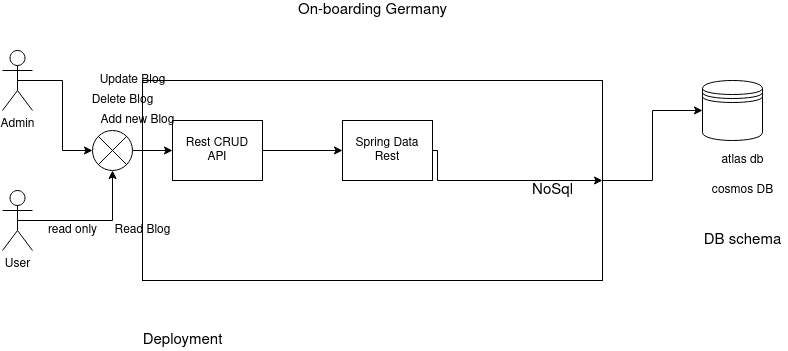

The diagram above was exported from draw.io. Its source (the exported page's mxGraphModel, read from the mxfile embedded in the PNG):
<mxGraphModel dx="1422" dy="820" grid="1" gridSize="10" guides="1" tooltips="1" connect="1" arrows="1" fold="1" page="1" pageScale="1" pageWidth="850" pageHeight="1100" math="0" shadow="0">
  <root>
    <mxCell id="0" />
    <mxCell id="1" parent="0" />
    <mxCell id="_d2WKNBe5CrPg_CtRf_e-4" style="edgeStyle=orthogonalEdgeStyle;rounded=0;orthogonalLoop=1;jettySize=auto;html=1;exitX=1;exitY=0.5;exitDx=0;exitDy=0;entryX=0;entryY=0.5;entryDx=0;entryDy=0;" parent="1" source="_d2WKNBe5CrPg_CtRf_e-1" target="_d2WKNBe5CrPg_CtRf_e-2" edge="1">
      <mxGeometry relative="1" as="geometry" />
    </mxCell>
    <mxCell id="_d2WKNBe5CrPg_CtRf_e-1" value="" style="rounded=0;whiteSpace=wrap;html=1;fillColor=none;" parent="1" vertex="1">
      <mxGeometry x="170" y="310" width="460" height="200" as="geometry" />
    </mxCell>
    <mxCell id="_d2WKNBe5CrPg_CtRf_e-2" value="" style="shape=datastore;whiteSpace=wrap;html=1;" parent="1" vertex="1">
      <mxGeometry x="730" y="310" width="60" height="60" as="geometry" />
    </mxCell>
    <mxCell id="_d2WKNBe5CrPg_CtRf_e-21" style="edgeStyle=orthogonalEdgeStyle;rounded=0;orthogonalLoop=1;jettySize=auto;html=1;exitX=1;exitY=0.5;exitDx=0;exitDy=0;entryX=0;entryY=0.5;entryDx=0;entryDy=0;" parent="1" source="_d2WKNBe5CrPg_CtRf_e-5" target="_d2WKNBe5CrPg_CtRf_e-7" edge="1">
      <mxGeometry relative="1" as="geometry" />
    </mxCell>
    <mxCell id="_d2WKNBe5CrPg_CtRf_e-5" value="&lt;div&gt;Rest CRUD &lt;br&gt;&lt;/div&gt;&lt;div&gt;API&lt;/div&gt;" style="rounded=0;whiteSpace=wrap;html=1;fillColor=none;" parent="1" vertex="1">
      <mxGeometry x="200" y="350" width="90" height="60" as="geometry" />
    </mxCell>
    <mxCell id="_d2WKNBe5CrPg_CtRf_e-22" style="edgeStyle=orthogonalEdgeStyle;rounded=0;orthogonalLoop=1;jettySize=auto;html=1;exitX=1;exitY=0.5;exitDx=0;exitDy=0;entryX=1;entryY=0.5;entryDx=0;entryDy=0;" parent="1" source="_d2WKNBe5CrPg_CtRf_e-7" target="_d2WKNBe5CrPg_CtRf_e-1" edge="1">
      <mxGeometry relative="1" as="geometry">
        <mxPoint x="500" y="380" as="targetPoint" />
        <Array as="points">
          <mxPoint x="465" y="380" />
          <mxPoint x="465" y="410" />
        </Array>
      </mxGeometry>
    </mxCell>
    <mxCell id="_d2WKNBe5CrPg_CtRf_e-7" value="Spring Data Rest" style="rounded=0;whiteSpace=wrap;html=1;fillColor=none;" parent="1" vertex="1">
      <mxGeometry x="370" y="350" width="90" height="60" as="geometry" />
    </mxCell>
    <mxCell id="_d2WKNBe5CrPg_CtRf_e-9" value="atlas db" style="text;html=1;align=center;verticalAlign=middle;resizable=0;points=[];autosize=1;strokeColor=none;fillColor=none;" parent="1" vertex="1">
      <mxGeometry x="740" y="380" width="60" height="20" as="geometry" />
    </mxCell>
    <mxCell id="_d2WKNBe5CrPg_CtRf_e-10" value="Add new Blog" style="text;html=1;align=center;verticalAlign=middle;resizable=0;points=[];autosize=1;strokeColor=none;fillColor=none;" parent="1" vertex="1">
      <mxGeometry x="120" y="340" width="90" height="20" as="geometry" />
    </mxCell>
    <mxCell id="_d2WKNBe5CrPg_CtRf_e-11" value="Update Blog" style="text;html=1;align=center;verticalAlign=middle;resizable=0;points=[];autosize=1;strokeColor=none;fillColor=none;" parent="1" vertex="1">
      <mxGeometry x="120" y="300" width="80" height="20" as="geometry" />
    </mxCell>
    <mxCell id="_d2WKNBe5CrPg_CtRf_e-12" value="Delete Blog" style="text;html=1;align=center;verticalAlign=middle;resizable=0;points=[];autosize=1;strokeColor=none;fillColor=none;" parent="1" vertex="1">
      <mxGeometry x="110" y="320" width="80" height="20" as="geometry" />
    </mxCell>
    <mxCell id="_d2WKNBe5CrPg_CtRf_e-20" style="edgeStyle=orthogonalEdgeStyle;rounded=0;orthogonalLoop=1;jettySize=auto;html=1;exitX=0.5;exitY=0.5;exitDx=0;exitDy=0;exitPerimeter=0;entryX=0;entryY=0.5;entryDx=0;entryDy=0;entryPerimeter=0;" parent="1" source="_d2WKNBe5CrPg_CtRf_e-13" target="2dlFR60A-n3z3kQM_WRD-2" edge="1">
      <mxGeometry relative="1" as="geometry">
        <mxPoint x="90" y="360" as="targetPoint" />
      </mxGeometry>
    </mxCell>
    <mxCell id="_d2WKNBe5CrPg_CtRf_e-13" value="Admin" style="shape=umlActor;verticalLabelPosition=bottom;verticalAlign=top;html=1;outlineConnect=0;fillColor=none;" parent="1" vertex="1">
      <mxGeometry x="30" y="280" width="30" height="60" as="geometry" />
    </mxCell>
    <mxCell id="_d2WKNBe5CrPg_CtRf_e-19" style="edgeStyle=orthogonalEdgeStyle;rounded=0;orthogonalLoop=1;jettySize=auto;html=1;exitX=0.5;exitY=0.5;exitDx=0;exitDy=0;exitPerimeter=0;entryX=0.5;entryY=1;entryDx=0;entryDy=0;entryPerimeter=0;" parent="1" source="_d2WKNBe5CrPg_CtRf_e-14" target="2dlFR60A-n3z3kQM_WRD-2" edge="1">
      <mxGeometry relative="1" as="geometry">
        <mxPoint x="110" y="390" as="targetPoint" />
      </mxGeometry>
    </mxCell>
    <mxCell id="_d2WKNBe5CrPg_CtRf_e-14" value="User" style="shape=umlActor;verticalLabelPosition=bottom;verticalAlign=top;html=1;outlineConnect=0;fillColor=none;" parent="1" vertex="1">
      <mxGeometry x="30" y="420" width="30" height="60" as="geometry" />
    </mxCell>
    <mxCell id="_d2WKNBe5CrPg_CtRf_e-23" value="read only" style="text;html=1;align=center;verticalAlign=middle;resizable=0;points=[];autosize=1;strokeColor=none;fillColor=none;" parent="1" vertex="1">
      <mxGeometry x="70" y="450" width="60" height="20" as="geometry" />
    </mxCell>
    <mxCell id="2dlFR60A-n3z3kQM_WRD-1" value="On-boarding Germany" style="text;html=1;align=center;verticalAlign=middle;resizable=0;points=[];autosize=1;strokeColor=none;fillColor=none;fontSize=15;" parent="1" vertex="1">
      <mxGeometry x="320" y="230" width="160" height="20" as="geometry" />
    </mxCell>
    <mxCell id="2dlFR60A-n3z3kQM_WRD-3" style="edgeStyle=orthogonalEdgeStyle;rounded=0;orthogonalLoop=1;jettySize=auto;html=1;exitX=1;exitY=0.5;exitDx=0;exitDy=0;exitPerimeter=0;entryX=0;entryY=0.5;entryDx=0;entryDy=0;fontSize=15;" parent="1" source="2dlFR60A-n3z3kQM_WRD-2" target="_d2WKNBe5CrPg_CtRf_e-5" edge="1">
      <mxGeometry relative="1" as="geometry" />
    </mxCell>
    <mxCell id="2dlFR60A-n3z3kQM_WRD-2" value="" style="verticalLabelPosition=bottom;verticalAlign=top;html=1;shape=mxgraph.flowchart.or;fontSize=15;" parent="1" vertex="1">
      <mxGeometry x="120" y="360" width="40" height="40" as="geometry" />
    </mxCell>
    <mxCell id="2dlFR60A-n3z3kQM_WRD-4" value="Deployment" style="text;html=1;align=center;verticalAlign=middle;resizable=0;points=[];autosize=1;strokeColor=none;fillColor=none;fontSize=15;" parent="1" vertex="1">
      <mxGeometry x="160" y="560" width="100" height="20" as="geometry" />
    </mxCell>
    <mxCell id="2dlFR60A-n3z3kQM_WRD-5" value="DB schema" style="text;html=1;align=center;verticalAlign=middle;resizable=0;points=[];autosize=1;strokeColor=none;fillColor=none;fontSize=15;" parent="1" vertex="1">
      <mxGeometry x="725" y="460" width="90" height="20" as="geometry" />
    </mxCell>
    <mxCell id="2dlFR60A-n3z3kQM_WRD-8" value="Read Blog" style="text;html=1;align=center;verticalAlign=middle;resizable=0;points=[];autosize=1;strokeColor=none;fillColor=none;" parent="1" vertex="1">
      <mxGeometry x="135" y="450" width="70" height="20" as="geometry" />
    </mxCell>
    <mxCell id="2dlFR60A-n3z3kQM_WRD-10" value="cosmos DB" style="text;html=1;align=center;verticalAlign=middle;resizable=0;points=[];autosize=1;strokeColor=none;fillColor=none;" parent="1" vertex="1">
      <mxGeometry x="730" y="410" width="80" height="20" as="geometry" />
    </mxCell>
    <mxCell id="2dlFR60A-n3z3kQM_WRD-11" value="NoSql" style="text;html=1;align=center;verticalAlign=middle;resizable=0;points=[];autosize=1;strokeColor=none;fillColor=none;fontSize=15;" parent="1" vertex="1">
      <mxGeometry x="550" y="410" width="60" height="20" as="geometry" />
    </mxCell>
  </root>
</mxGraphModel>